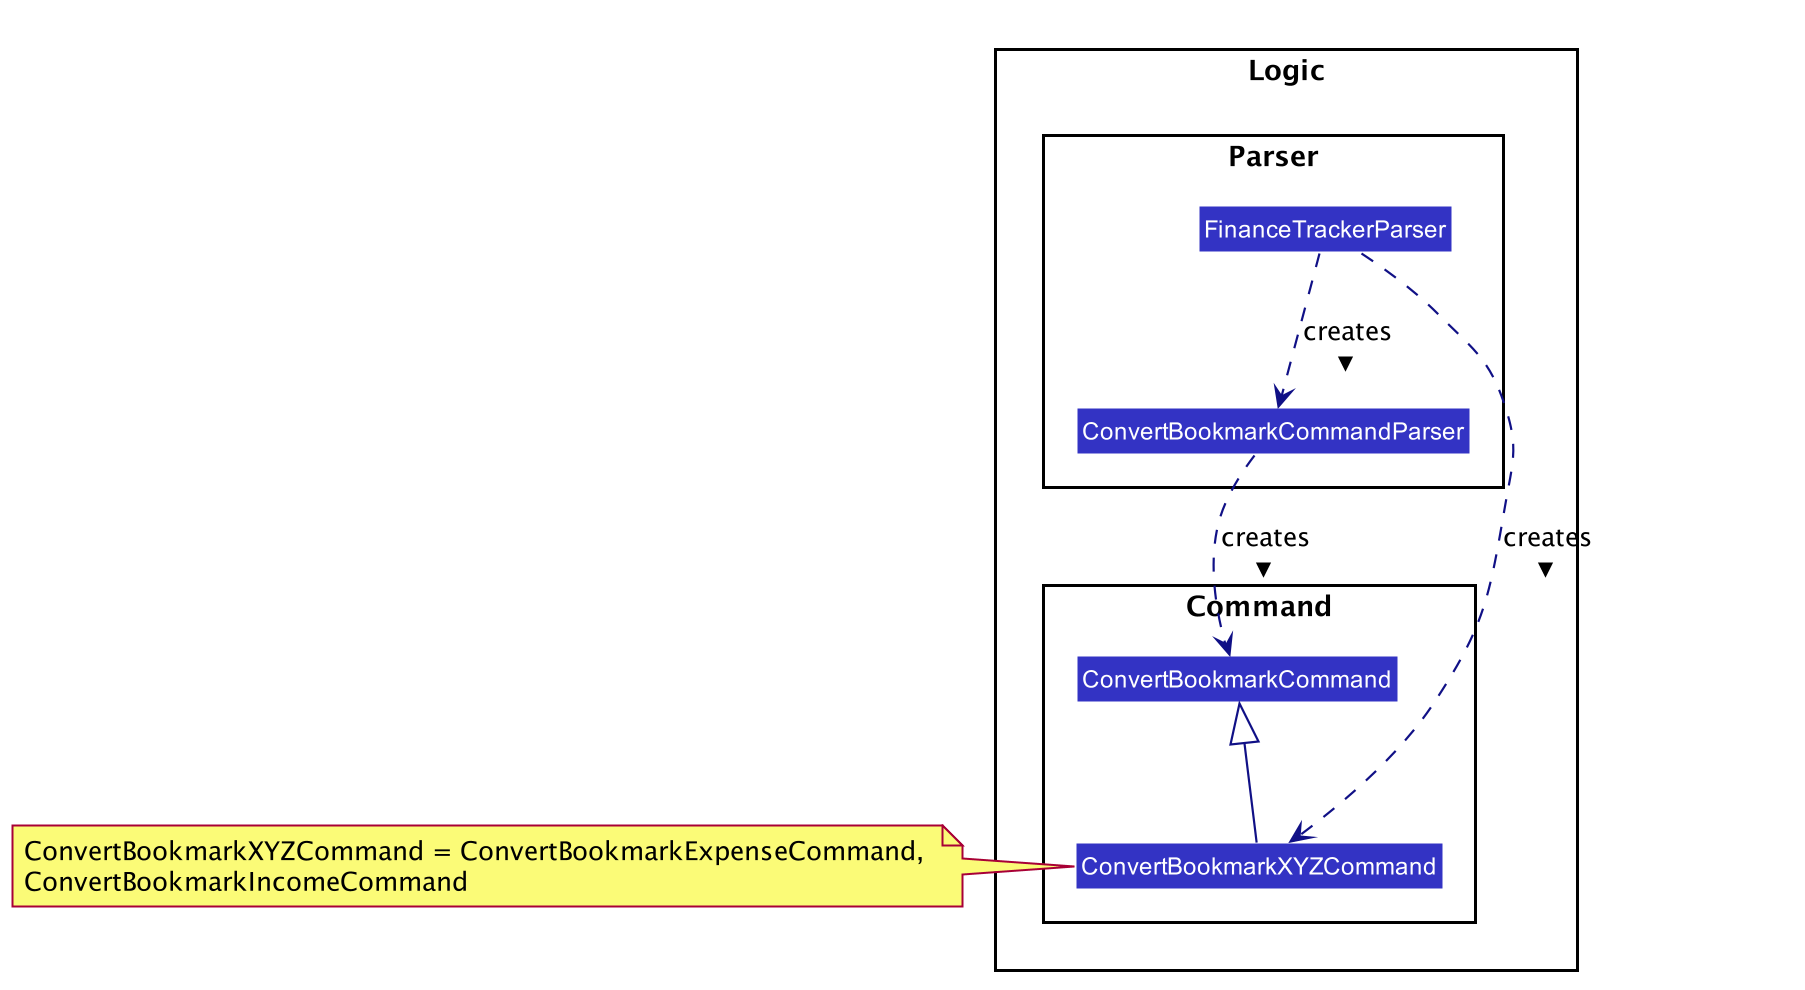

The diagram above was rendered by PlantUML. Its source (embedded in the PNG):
@startuml








skinparam BackgroundColor #FFFFFFF

skinparam Shadowing false

skinparam Class {
    FontColor #FFFFFF
    BorderThickness 1
    BorderColor #FFFFFF
    StereotypeFontColor #FFFFFF
    FontName Arial
}

skinparam Actor {
    BorderColor #000000
    Color #000000
    FontName Arial
}

skinparam Sequence {
    MessageAlign center
    BoxFontSize 15
    BoxPadding 0
    BoxFontColor #FFFFFF
    FontName Arial
}

skinparam Participant {
    FontColor #FFFFFFF
    Padding 20
}

skinparam MinClassWidth 50
skinparam ParticipantPadding 10
skinparam Shadowing false
skinparam DefaultTextAlignment center
skinparam packageStyle Rectangle

hide footbox
hide members
hide circle
skinparam arrowThickness 1.1
skinparam arrowColor #101086
skinparam classBackgroundColor #3333C4

package Logic {

package Parser {
class FinanceTrackerParser
class ConvertBookmarkCommandParser
}

package Command {
class ConvertBookmarkCommand
class ConvertBookmarkXYZCommand
}
}

Class HiddenOutside #FFFFFF

FinanceTrackerParser ..> ConvertBookmarkCommandParser: creates >
FinanceTrackerParser ..> ConvertBookmarkXYZCommand: creates >

ConvertBookmarkCommandParser ..> ConvertBookmarkCommand: creates >

ConvertBookmarkXYZCommand -up-|> ConvertBookmarkCommand

note left of ConvertBookmarkXYZCommand: ConvertBookmarkXYZCommand = ConvertBookmarkExpenseCommand, \nConvertBookmarkIncomeCommand

@enduml